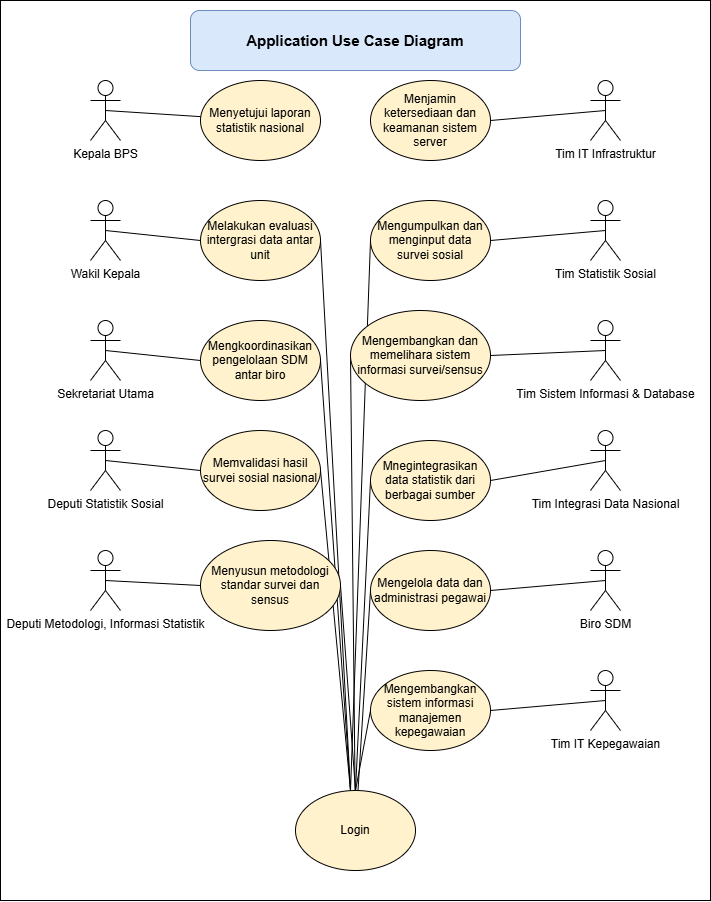

The diagram above was exported from draw.io. Its source (the exported page's mxGraphModel, read from the mxfile embedded in the PNG):
<mxGraphModel dx="1303" dy="703" grid="1" gridSize="10" guides="1" tooltips="1" connect="1" arrows="1" fold="1" page="1" pageScale="1" pageWidth="850" pageHeight="1100" math="0" shadow="0">
  <root>
    <mxCell id="0" />
    <mxCell id="1" parent="0" />
    <mxCell id="8_3ALGrfnK6iyrfjvlhj-1" value="" style="rounded=0;whiteSpace=wrap;html=1;" vertex="1" parent="1">
      <mxGeometry x="60" y="120" width="710" height="900" as="geometry" />
    </mxCell>
    <mxCell id="8_3ALGrfnK6iyrfjvlhj-2" style="rounded=0;orthogonalLoop=1;jettySize=auto;html=1;exitX=0.5;exitY=0.5;exitDx=0;exitDy=0;exitPerimeter=0;endArrow=none;startFill=0;" edge="1" parent="1" source="8_3ALGrfnK6iyrfjvlhj-3" target="8_3ALGrfnK6iyrfjvlhj-24">
      <mxGeometry relative="1" as="geometry" />
    </mxCell>
    <mxCell id="8_3ALGrfnK6iyrfjvlhj-3" value="Kepala BPS" style="shape=umlActor;verticalLabelPosition=bottom;verticalAlign=top;html=1;" vertex="1" parent="1">
      <mxGeometry x="150" y="200" width="30" height="60" as="geometry" />
    </mxCell>
    <mxCell id="8_3ALGrfnK6iyrfjvlhj-4" style="rounded=0;orthogonalLoop=1;jettySize=auto;html=1;exitX=0.5;exitY=0.5;exitDx=0;exitDy=0;exitPerimeter=0;entryX=0;entryY=0.5;entryDx=0;entryDy=0;endArrow=none;startFill=0;" edge="1" parent="1" source="8_3ALGrfnK6iyrfjvlhj-5" target="8_3ALGrfnK6iyrfjvlhj-26">
      <mxGeometry relative="1" as="geometry" />
    </mxCell>
    <mxCell id="8_3ALGrfnK6iyrfjvlhj-5" value="Wakil Kepala" style="shape=umlActor;verticalLabelPosition=bottom;verticalAlign=top;html=1;" vertex="1" parent="1">
      <mxGeometry x="150" y="320" width="30" height="60" as="geometry" />
    </mxCell>
    <mxCell id="8_3ALGrfnK6iyrfjvlhj-6" style="rounded=0;orthogonalLoop=1;jettySize=auto;html=1;exitX=0.5;exitY=0.5;exitDx=0;exitDy=0;exitPerimeter=0;entryX=0;entryY=0.5;entryDx=0;entryDy=0;endArrow=none;startFill=0;" edge="1" parent="1" source="8_3ALGrfnK6iyrfjvlhj-7" target="8_3ALGrfnK6iyrfjvlhj-28">
      <mxGeometry relative="1" as="geometry" />
    </mxCell>
    <mxCell id="8_3ALGrfnK6iyrfjvlhj-7" value="Sekretariat Utama" style="shape=umlActor;verticalLabelPosition=bottom;verticalAlign=top;html=1;" vertex="1" parent="1">
      <mxGeometry x="150" y="440" width="30" height="60" as="geometry" />
    </mxCell>
    <mxCell id="8_3ALGrfnK6iyrfjvlhj-8" style="rounded=0;orthogonalLoop=1;jettySize=auto;html=1;exitX=0.5;exitY=0.5;exitDx=0;exitDy=0;exitPerimeter=0;entryX=0;entryY=0.5;entryDx=0;entryDy=0;endArrow=none;startFill=0;" edge="1" parent="1" source="8_3ALGrfnK6iyrfjvlhj-9" target="8_3ALGrfnK6iyrfjvlhj-30">
      <mxGeometry relative="1" as="geometry" />
    </mxCell>
    <mxCell id="8_3ALGrfnK6iyrfjvlhj-9" value="Deputi Statistik Sosial" style="shape=umlActor;verticalLabelPosition=bottom;verticalAlign=top;html=1;" vertex="1" parent="1">
      <mxGeometry x="150" y="550" width="30" height="60" as="geometry" />
    </mxCell>
    <mxCell id="8_3ALGrfnK6iyrfjvlhj-10" style="rounded=0;orthogonalLoop=1;jettySize=auto;html=1;exitX=0.5;exitY=0.5;exitDx=0;exitDy=0;exitPerimeter=0;entryX=0;entryY=0.5;entryDx=0;entryDy=0;endArrow=none;startFill=0;" edge="1" parent="1" source="8_3ALGrfnK6iyrfjvlhj-11" target="8_3ALGrfnK6iyrfjvlhj-32">
      <mxGeometry relative="1" as="geometry" />
    </mxCell>
    <mxCell id="8_3ALGrfnK6iyrfjvlhj-11" value="Deputi Metodologi, Informasi Statistik" style="shape=umlActor;verticalLabelPosition=bottom;verticalAlign=top;html=1;" vertex="1" parent="1">
      <mxGeometry x="150" y="670" width="30" height="60" as="geometry" />
    </mxCell>
    <mxCell id="8_3ALGrfnK6iyrfjvlhj-12" style="rounded=0;orthogonalLoop=1;jettySize=auto;html=1;exitX=0.5;exitY=0.5;exitDx=0;exitDy=0;exitPerimeter=0;entryX=1;entryY=0.5;entryDx=0;entryDy=0;endArrow=none;startFill=0;" edge="1" parent="1" source="8_3ALGrfnK6iyrfjvlhj-13" target="8_3ALGrfnK6iyrfjvlhj-25">
      <mxGeometry relative="1" as="geometry" />
    </mxCell>
    <mxCell id="8_3ALGrfnK6iyrfjvlhj-13" value="Tim IT Infrastruktur" style="shape=umlActor;verticalLabelPosition=bottom;verticalAlign=top;html=1;" vertex="1" parent="1">
      <mxGeometry x="650" y="200" width="30" height="60" as="geometry" />
    </mxCell>
    <mxCell id="8_3ALGrfnK6iyrfjvlhj-14" style="rounded=0;orthogonalLoop=1;jettySize=auto;html=1;exitX=0.5;exitY=0.5;exitDx=0;exitDy=0;exitPerimeter=0;entryX=1;entryY=0.5;entryDx=0;entryDy=0;endArrow=none;startFill=0;" edge="1" parent="1" source="8_3ALGrfnK6iyrfjvlhj-15" target="8_3ALGrfnK6iyrfjvlhj-27">
      <mxGeometry relative="1" as="geometry" />
    </mxCell>
    <mxCell id="8_3ALGrfnK6iyrfjvlhj-15" value="Tim Statistik Sosial" style="shape=umlActor;verticalLabelPosition=bottom;verticalAlign=top;html=1;" vertex="1" parent="1">
      <mxGeometry x="650" y="320" width="30" height="60" as="geometry" />
    </mxCell>
    <mxCell id="8_3ALGrfnK6iyrfjvlhj-16" style="rounded=0;orthogonalLoop=1;jettySize=auto;html=1;exitX=0.5;exitY=0.5;exitDx=0;exitDy=0;exitPerimeter=0;entryX=1;entryY=0.5;entryDx=0;entryDy=0;endArrow=none;startFill=0;" edge="1" parent="1" source="8_3ALGrfnK6iyrfjvlhj-17" target="8_3ALGrfnK6iyrfjvlhj-31">
      <mxGeometry relative="1" as="geometry" />
    </mxCell>
    <mxCell id="8_3ALGrfnK6iyrfjvlhj-17" value="Tim Integrasi Data Nasional" style="shape=umlActor;verticalLabelPosition=bottom;verticalAlign=top;html=1;" vertex="1" parent="1">
      <mxGeometry x="650" y="550" width="30" height="60" as="geometry" />
    </mxCell>
    <mxCell id="8_3ALGrfnK6iyrfjvlhj-18" style="rounded=0;orthogonalLoop=1;jettySize=auto;html=1;exitX=0.5;exitY=0.5;exitDx=0;exitDy=0;exitPerimeter=0;entryX=1;entryY=0.5;entryDx=0;entryDy=0;endArrow=none;startFill=0;" edge="1" parent="1" source="8_3ALGrfnK6iyrfjvlhj-19" target="8_3ALGrfnK6iyrfjvlhj-29">
      <mxGeometry relative="1" as="geometry" />
    </mxCell>
    <mxCell id="8_3ALGrfnK6iyrfjvlhj-19" value="Tim Sistem Informasi &amp;amp; Database" style="shape=umlActor;verticalLabelPosition=bottom;verticalAlign=top;html=1;" vertex="1" parent="1">
      <mxGeometry x="650" y="440" width="30" height="60" as="geometry" />
    </mxCell>
    <mxCell id="8_3ALGrfnK6iyrfjvlhj-20" style="rounded=0;orthogonalLoop=1;jettySize=auto;html=1;exitX=0.5;exitY=0.5;exitDx=0;exitDy=0;exitPerimeter=0;entryX=1;entryY=0.5;entryDx=0;entryDy=0;endArrow=none;startFill=0;" edge="1" parent="1" source="8_3ALGrfnK6iyrfjvlhj-21" target="8_3ALGrfnK6iyrfjvlhj-33">
      <mxGeometry relative="1" as="geometry" />
    </mxCell>
    <mxCell id="8_3ALGrfnK6iyrfjvlhj-21" value="Biro SDM" style="shape=umlActor;verticalLabelPosition=bottom;verticalAlign=top;html=1;" vertex="1" parent="1">
      <mxGeometry x="650" y="670" width="30" height="60" as="geometry" />
    </mxCell>
    <mxCell id="8_3ALGrfnK6iyrfjvlhj-22" style="rounded=0;orthogonalLoop=1;jettySize=auto;html=1;exitX=0.5;exitY=0.5;exitDx=0;exitDy=0;exitPerimeter=0;entryX=1;entryY=0.5;entryDx=0;entryDy=0;endArrow=none;startFill=0;" edge="1" parent="1" source="8_3ALGrfnK6iyrfjvlhj-23" target="8_3ALGrfnK6iyrfjvlhj-34">
      <mxGeometry relative="1" as="geometry" />
    </mxCell>
    <mxCell id="8_3ALGrfnK6iyrfjvlhj-23" value="Tim IT Kepegawaian" style="shape=umlActor;verticalLabelPosition=bottom;verticalAlign=top;html=1;" vertex="1" parent="1">
      <mxGeometry x="650" y="790" width="30" height="60" as="geometry" />
    </mxCell>
    <mxCell id="8_3ALGrfnK6iyrfjvlhj-24" value="Menyetujui laporan statistik nasional" style="ellipse;whiteSpace=wrap;html=1;fillColor=#FFF2CC;" vertex="1" parent="1">
      <mxGeometry x="260" y="200" width="120" height="80" as="geometry" />
    </mxCell>
    <mxCell id="8_3ALGrfnK6iyrfjvlhj-25" value="Menjamin ketersediaan dan keamanan sistem server" style="ellipse;whiteSpace=wrap;html=1;fillColor=#FFF2CC;" vertex="1" parent="1">
      <mxGeometry x="430" y="200" width="120" height="80" as="geometry" />
    </mxCell>
    <mxCell id="8_3ALGrfnK6iyrfjvlhj-44" style="rounded=0;orthogonalLoop=1;jettySize=auto;html=1;exitX=1;exitY=0.5;exitDx=0;exitDy=0;endArrow=none;startFill=0;" edge="1" parent="1" source="8_3ALGrfnK6iyrfjvlhj-26">
      <mxGeometry relative="1" as="geometry">
        <mxPoint x="410" y="910" as="targetPoint" />
      </mxGeometry>
    </mxCell>
    <mxCell id="8_3ALGrfnK6iyrfjvlhj-26" value="Melakukan evaluasi intergrasi data antar unit" style="ellipse;whiteSpace=wrap;html=1;fillColor=#FFF2CC;" vertex="1" parent="1">
      <mxGeometry x="260" y="320" width="120" height="80" as="geometry" />
    </mxCell>
    <mxCell id="8_3ALGrfnK6iyrfjvlhj-45" style="rounded=0;orthogonalLoop=1;jettySize=auto;html=1;exitX=0;exitY=0.5;exitDx=0;exitDy=0;endArrow=none;startFill=0;" edge="1" parent="1" source="8_3ALGrfnK6iyrfjvlhj-27">
      <mxGeometry relative="1" as="geometry">
        <mxPoint x="410" y="910" as="targetPoint" />
      </mxGeometry>
    </mxCell>
    <mxCell id="8_3ALGrfnK6iyrfjvlhj-27" value="Mengumpulkan dan menginput data survei sosial" style="ellipse;whiteSpace=wrap;html=1;fillColor=#FFF2CC;" vertex="1" parent="1">
      <mxGeometry x="430" y="320" width="120" height="80" as="geometry" />
    </mxCell>
    <mxCell id="8_3ALGrfnK6iyrfjvlhj-42" style="rounded=0;orthogonalLoop=1;jettySize=auto;html=1;exitX=1;exitY=0.5;exitDx=0;exitDy=0;endArrow=none;startFill=0;" edge="1" parent="1" source="8_3ALGrfnK6iyrfjvlhj-28">
      <mxGeometry relative="1" as="geometry">
        <mxPoint x="410" y="910" as="targetPoint" />
      </mxGeometry>
    </mxCell>
    <mxCell id="8_3ALGrfnK6iyrfjvlhj-28" value="Mengkoordinasikan pengelolaan SDM antar biro" style="ellipse;whiteSpace=wrap;html=1;fillColor=#FFF2CC;" vertex="1" parent="1">
      <mxGeometry x="260" y="440" width="120" height="80" as="geometry" />
    </mxCell>
    <mxCell id="8_3ALGrfnK6iyrfjvlhj-43" style="rounded=0;orthogonalLoop=1;jettySize=auto;html=1;exitX=0;exitY=0.5;exitDx=0;exitDy=0;endArrow=none;startFill=0;" edge="1" parent="1" source="8_3ALGrfnK6iyrfjvlhj-29" target="8_3ALGrfnK6iyrfjvlhj-36">
      <mxGeometry relative="1" as="geometry" />
    </mxCell>
    <mxCell id="8_3ALGrfnK6iyrfjvlhj-29" value="Mengembangkan dan memelihara sistem informasi survei/sensus" style="ellipse;whiteSpace=wrap;html=1;fillColor=#FFF2CC;" vertex="1" parent="1">
      <mxGeometry x="410" y="430" width="140" height="90" as="geometry" />
    </mxCell>
    <mxCell id="8_3ALGrfnK6iyrfjvlhj-40" style="rounded=0;orthogonalLoop=1;jettySize=auto;html=1;exitX=1;exitY=0.5;exitDx=0;exitDy=0;endArrow=none;startFill=0;" edge="1" parent="1" source="8_3ALGrfnK6iyrfjvlhj-30">
      <mxGeometry relative="1" as="geometry">
        <mxPoint x="410" y="910" as="targetPoint" />
      </mxGeometry>
    </mxCell>
    <mxCell id="8_3ALGrfnK6iyrfjvlhj-30" value="Memvalidasi hasil survei sosial nasional" style="ellipse;whiteSpace=wrap;html=1;fillColor=#FFF2CC;" vertex="1" parent="1">
      <mxGeometry x="260" y="550" width="120" height="80" as="geometry" />
    </mxCell>
    <mxCell id="8_3ALGrfnK6iyrfjvlhj-41" style="rounded=0;orthogonalLoop=1;jettySize=auto;html=1;exitX=0;exitY=0.5;exitDx=0;exitDy=0;entryX=0.5;entryY=0;entryDx=0;entryDy=0;endArrow=none;startFill=0;" edge="1" parent="1" source="8_3ALGrfnK6iyrfjvlhj-31" target="8_3ALGrfnK6iyrfjvlhj-36">
      <mxGeometry relative="1" as="geometry" />
    </mxCell>
    <mxCell id="8_3ALGrfnK6iyrfjvlhj-31" value="Mnegintegrasikan data statistik dari berbagai sumber" style="ellipse;whiteSpace=wrap;html=1;fillColor=#FFF2CC;" vertex="1" parent="1">
      <mxGeometry x="430" y="560" width="120" height="80" as="geometry" />
    </mxCell>
    <mxCell id="8_3ALGrfnK6iyrfjvlhj-38" style="rounded=0;orthogonalLoop=1;jettySize=auto;html=1;exitX=1;exitY=0.5;exitDx=0;exitDy=0;entryX=0.5;entryY=0;entryDx=0;entryDy=0;endArrow=none;startFill=0;" edge="1" parent="1" source="8_3ALGrfnK6iyrfjvlhj-32" target="8_3ALGrfnK6iyrfjvlhj-36">
      <mxGeometry relative="1" as="geometry" />
    </mxCell>
    <mxCell id="8_3ALGrfnK6iyrfjvlhj-32" value="Menyusun metodologi standar survei dan sensus" style="ellipse;whiteSpace=wrap;html=1;fillColor=#FFF2CC;" vertex="1" parent="1">
      <mxGeometry x="260" y="660" width="140" height="90" as="geometry" />
    </mxCell>
    <mxCell id="8_3ALGrfnK6iyrfjvlhj-39" style="rounded=0;orthogonalLoop=1;jettySize=auto;html=1;exitX=0;exitY=0.5;exitDx=0;exitDy=0;endArrow=none;startFill=0;" edge="1" parent="1" source="8_3ALGrfnK6iyrfjvlhj-33" target="8_3ALGrfnK6iyrfjvlhj-36">
      <mxGeometry relative="1" as="geometry" />
    </mxCell>
    <mxCell id="8_3ALGrfnK6iyrfjvlhj-33" value="Mengelola data dan administrasi pegawai" style="ellipse;whiteSpace=wrap;html=1;fillColor=#FFF2CC;" vertex="1" parent="1">
      <mxGeometry x="430" y="670" width="120" height="80" as="geometry" />
    </mxCell>
    <mxCell id="8_3ALGrfnK6iyrfjvlhj-37" style="rounded=0;orthogonalLoop=1;jettySize=auto;html=1;exitX=0;exitY=0.5;exitDx=0;exitDy=0;entryX=0.5;entryY=0;entryDx=0;entryDy=0;endArrow=none;startFill=0;" edge="1" parent="1" source="8_3ALGrfnK6iyrfjvlhj-34" target="8_3ALGrfnK6iyrfjvlhj-36">
      <mxGeometry relative="1" as="geometry" />
    </mxCell>
    <mxCell id="8_3ALGrfnK6iyrfjvlhj-34" value="Mengembangkan sistem informasi manajemen kepegawaian" style="ellipse;whiteSpace=wrap;html=1;fillColor=#FFF2CC;" vertex="1" parent="1">
      <mxGeometry x="430" y="790" width="120" height="80" as="geometry" />
    </mxCell>
    <mxCell id="8_3ALGrfnK6iyrfjvlhj-35" value="Application Use Case Diagram" style="rounded=1;whiteSpace=wrap;html=1;fontSize=15;fontStyle=1;fillColor=#dae8fc;strokeColor=#6c8ebf;" vertex="1" parent="1">
      <mxGeometry x="250" y="130" width="330" height="60" as="geometry" />
    </mxCell>
    <mxCell id="8_3ALGrfnK6iyrfjvlhj-36" value="Login" style="ellipse;whiteSpace=wrap;html=1;fillColor=light-dark(#fff2cc, #ededed);" vertex="1" parent="1">
      <mxGeometry x="355" y="910" width="120" height="80" as="geometry" />
    </mxCell>
  </root>
</mxGraphModel>